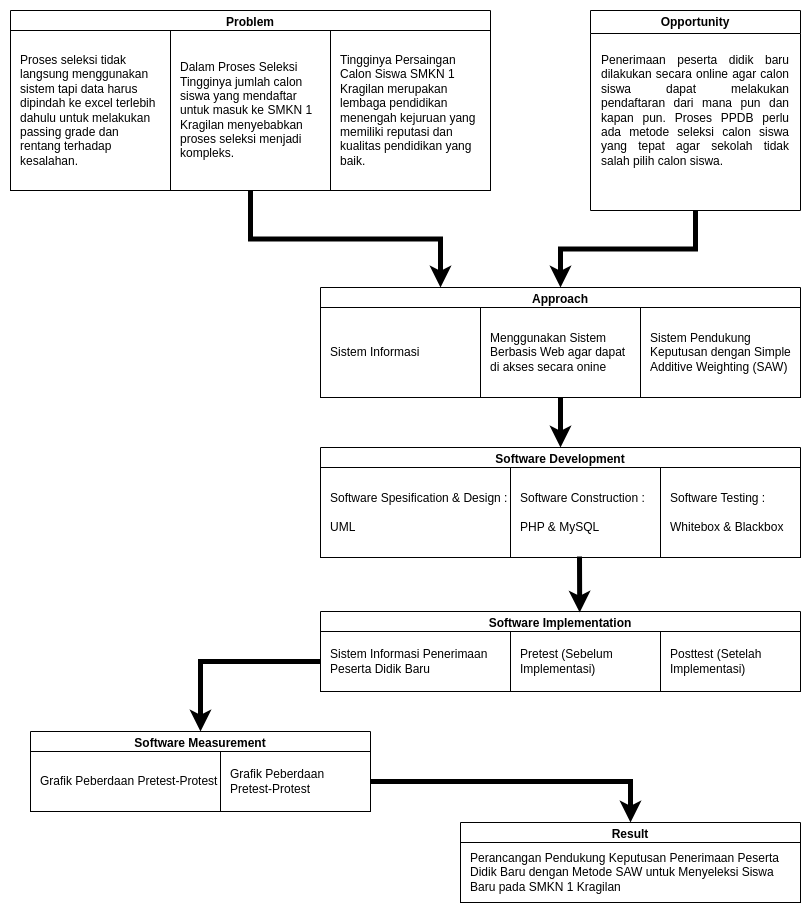

The diagram above was exported from draw.io. Its source (the exported page's mxGraphModel, read from the mxfile embedded in the PNG):
<mxGraphModel dx="2228" dy="976" grid="1" gridSize="10" guides="1" tooltips="1" connect="1" arrows="1" fold="1" page="1" pageScale="1" pageWidth="850" pageHeight="1100" math="0" shadow="0">
  <root>
    <mxCell id="0" />
    <mxCell id="1" parent="0" />
    <mxCell id="2" value="Problem" style="swimlane;whiteSpace=wrap;html=1;" vertex="1" parent="1">
      <mxGeometry x="870" y="40" width="480" height="180" as="geometry" />
    </mxCell>
    <mxCell id="3" value="Proses seleksi tidak langsung menggunakan sistem tapi data harus dipindah ke excel terlebih dahulu untuk melakukan passing grade dan rentang terhadap kesalahan." style="rounded=0;glass=0;spacing=10;whiteSpace=wrap;align=left;labelPosition=center;verticalLabelPosition=middle;verticalAlign=middle;" vertex="1" parent="2">
      <mxGeometry y="20" width="160" height="160" as="geometry" />
    </mxCell>
    <mxCell id="4" value="Dalam Proses Seleksi Tingginya jumlah calon siswa yang mendaftar untuk masuk ke SMKN 1 Kragilan menyebabkan proses seleksi menjadi kompleks." style="rounded=0;glass=0;spacing=10;whiteSpace=wrap;align=left;labelPosition=center;verticalLabelPosition=middle;verticalAlign=middle;" vertex="1" parent="2">
      <mxGeometry x="160" y="20" width="160" height="160" as="geometry" />
    </mxCell>
    <mxCell id="5" value="Tingginya Persaingan Calon Siswa SMKN 1 Kragilan merupakan lembaga pendidikan menengah kejuruan yang memiliki reputasi dan kualitas pendidikan yang baik." style="rounded=0;glass=0;spacing=10;whiteSpace=wrap;align=left;labelPosition=center;verticalLabelPosition=middle;verticalAlign=middle;" vertex="1" parent="2">
      <mxGeometry x="320" y="20" width="160" height="160" as="geometry" />
    </mxCell>
    <mxCell id="6" style="rounded=0;orthogonalLoop=1;jettySize=auto;html=1;strokeWidth=5;exitX=0.5;exitY=1;exitDx=0;exitDy=0;edgeStyle=orthogonalEdgeStyle;" edge="1" source="7" target="10" parent="1">
      <mxGeometry relative="1" as="geometry">
        <mxPoint x="1580" y="250" as="sourcePoint" />
      </mxGeometry>
    </mxCell>
    <mxCell id="7" value="Opportunity" style="swimlane;whiteSpace=wrap;html=1;" vertex="1" parent="1">
      <mxGeometry x="1450" y="40" width="210" height="200" as="geometry" />
    </mxCell>
    <mxCell id="8" value="&lt;div style=&quot;text-align: justify;&quot;&gt;&lt;span style=&quot;background-color: initial;&quot;&gt;Penerimaan peserta didik baru dilakukan secara online agar calon siswa dapat melakukan pendaftaran dari mana pun dan kapan pun. Proses PPDB perlu ada metode seleksi calon siswa yang tepat agar sekolah tidak salah pilih calon siswa.&lt;/span&gt;&lt;/div&gt;" style="text;html=1;strokeColor=none;fillColor=none;align=center;verticalAlign=middle;whiteSpace=wrap;rounded=0;" vertex="1" parent="7">
      <mxGeometry x="10" y="40" width="190" height="120" as="geometry" />
    </mxCell>
    <mxCell id="9" style="edgeStyle=orthogonalEdgeStyle;rounded=0;orthogonalLoop=1;jettySize=auto;html=1;entryX=0.5;entryY=0;entryDx=0;entryDy=0;strokeWidth=5;" edge="1" source="10" target="14" parent="1">
      <mxGeometry relative="1" as="geometry" />
    </mxCell>
    <mxCell id="10" value="Approach" style="swimlane;whiteSpace=wrap;html=1;" vertex="1" parent="1">
      <mxGeometry x="1180" y="317" width="480" height="110" as="geometry" />
    </mxCell>
    <mxCell id="11" value="Sistem Informasi" style="rounded=0;glass=0;spacing=10;whiteSpace=wrap;align=left;labelPosition=center;verticalLabelPosition=middle;verticalAlign=middle;" vertex="1" parent="10">
      <mxGeometry y="20" width="160" height="90" as="geometry" />
    </mxCell>
    <mxCell id="12" value="Menggunakan Sistem Berbasis Web agar dapat di akses secara onine" style="rounded=0;glass=0;spacing=10;whiteSpace=wrap;align=left;labelPosition=center;verticalLabelPosition=middle;verticalAlign=middle;" vertex="1" parent="10">
      <mxGeometry x="160" y="20" width="160" height="90" as="geometry" />
    </mxCell>
    <mxCell id="13" value="Sistem Pendukung Keputusan dengan Simple Additive Weighting (SAW)" style="rounded=0;glass=0;spacing=10;whiteSpace=wrap;align=left;labelPosition=center;verticalLabelPosition=middle;verticalAlign=middle;" vertex="1" parent="10">
      <mxGeometry x="320" y="20" width="160" height="90" as="geometry" />
    </mxCell>
    <mxCell id="14" value="Software Development" style="swimlane;whiteSpace=wrap;html=1;" vertex="1" parent="1">
      <mxGeometry x="1180" y="477" width="480" height="110" as="geometry" />
    </mxCell>
    <mxCell id="15" value="Software Spesification &amp; Design : &#10;&#10;UML" style="rounded=0;glass=0;spacing=10;whiteSpace=wrap;align=left;labelPosition=center;verticalLabelPosition=middle;verticalAlign=middle;" vertex="1" parent="14">
      <mxGeometry y="20" width="200" height="90" as="geometry" />
    </mxCell>
    <mxCell id="16" value="Software Construction : &#10;&#10;PHP &amp; MySQL" style="rounded=0;glass=0;spacing=10;whiteSpace=wrap;align=left;labelPosition=center;verticalLabelPosition=middle;verticalAlign=middle;" vertex="1" parent="14">
      <mxGeometry x="190" y="20" width="150" height="90" as="geometry" />
    </mxCell>
    <mxCell id="17" value="Software Testing :&#10;&#10;Whitebox &amp; Blackbox" style="rounded=0;glass=0;spacing=10;whiteSpace=wrap;align=left;labelPosition=center;verticalLabelPosition=middle;verticalAlign=middle;" vertex="1" parent="14">
      <mxGeometry x="340" y="20" width="140" height="90" as="geometry" />
    </mxCell>
    <mxCell id="18" value="Software Implementation" style="swimlane;whiteSpace=wrap;html=1;" vertex="1" parent="1">
      <mxGeometry x="1180" y="641" width="480" height="80" as="geometry" />
    </mxCell>
    <mxCell id="19" value="Sistem Informasi Penerimaan Peserta Didik Baru" style="rounded=0;glass=0;spacing=10;whiteSpace=wrap;align=left;labelPosition=center;verticalLabelPosition=middle;verticalAlign=middle;" vertex="1" parent="18">
      <mxGeometry y="20" width="200" height="60" as="geometry" />
    </mxCell>
    <mxCell id="20" value="Pretest (Sebelum Implementasi)" style="rounded=0;glass=0;spacing=10;whiteSpace=wrap;align=left;labelPosition=center;verticalLabelPosition=middle;verticalAlign=middle;" vertex="1" parent="18">
      <mxGeometry x="190" y="20" width="150" height="60" as="geometry" />
    </mxCell>
    <mxCell id="21" value="Posttest (Setelah Implementasi)" style="rounded=0;glass=0;spacing=10;whiteSpace=wrap;align=left;labelPosition=center;verticalLabelPosition=middle;verticalAlign=middle;" vertex="1" parent="18">
      <mxGeometry x="340" y="20" width="140" height="60" as="geometry" />
    </mxCell>
    <mxCell id="22" value="Software Measurement" style="swimlane;whiteSpace=wrap;html=1;" vertex="1" parent="1">
      <mxGeometry x="890" y="761" width="340" height="80" as="geometry" />
    </mxCell>
    <mxCell id="23" value="Grafik Peberdaan Pretest-Protest" style="rounded=0;glass=0;spacing=10;whiteSpace=wrap;align=left;labelPosition=center;verticalLabelPosition=middle;verticalAlign=middle;" vertex="1" parent="22">
      <mxGeometry y="20" width="200" height="60" as="geometry" />
    </mxCell>
    <mxCell id="24" value="Grafik Peberdaan Pretest-Protest" style="rounded=0;glass=0;spacing=10;whiteSpace=wrap;align=left;labelPosition=center;verticalLabelPosition=middle;verticalAlign=middle;" vertex="1" parent="22">
      <mxGeometry x="190" y="20" width="150" height="60" as="geometry" />
    </mxCell>
    <mxCell id="25" value="Result" style="swimlane;whiteSpace=wrap;html=1;" vertex="1" parent="1">
      <mxGeometry x="1320" y="852" width="340" height="80" as="geometry" />
    </mxCell>
    <mxCell id="26" value="Perancangan Pendukung Keputusan Penerimaan Peserta Didik Baru dengan Metode SAW untuk Menyeleksi Siswa Baru pada SMKN 1 Kragilan" style="rounded=0;glass=0;spacing=10;whiteSpace=wrap;align=left;labelPosition=center;verticalLabelPosition=middle;verticalAlign=middle;" vertex="1" parent="25">
      <mxGeometry y="20" width="340" height="60" as="geometry" />
    </mxCell>
    <mxCell id="27" style="rounded=0;orthogonalLoop=1;jettySize=auto;html=1;entryX=0.25;entryY=0;entryDx=0;entryDy=0;strokeWidth=5;exitX=0.5;exitY=1;exitDx=0;exitDy=0;edgeStyle=orthogonalEdgeStyle;" edge="1" source="4" target="10" parent="1">
      <mxGeometry relative="1" as="geometry" />
    </mxCell>
    <mxCell id="28" style="rounded=0;orthogonalLoop=1;jettySize=auto;html=1;entryX=0.54;entryY=0.013;entryDx=0;entryDy=0;strokeWidth=5;entryPerimeter=0;exitX=0.46;exitY=0.989;exitDx=0;exitDy=0;exitPerimeter=0;" edge="1" source="16" target="18" parent="1">
      <mxGeometry relative="1" as="geometry">
        <mxPoint x="1430" y="587" as="sourcePoint" />
      </mxGeometry>
    </mxCell>
    <mxCell id="29" style="edgeStyle=orthogonalEdgeStyle;rounded=0;orthogonalLoop=1;jettySize=auto;html=1;entryX=0.5;entryY=0;entryDx=0;entryDy=0;strokeWidth=5;" edge="1" source="19" target="22" parent="1">
      <mxGeometry relative="1" as="geometry">
        <Array as="points">
          <mxPoint x="1060" y="691" />
        </Array>
      </mxGeometry>
    </mxCell>
    <mxCell id="30" style="edgeStyle=orthogonalEdgeStyle;rounded=0;orthogonalLoop=1;jettySize=auto;html=1;entryX=0.5;entryY=0;entryDx=0;entryDy=0;strokeWidth=5;" edge="1" source="24" target="25" parent="1">
      <mxGeometry relative="1" as="geometry" />
    </mxCell>
  </root>
</mxGraphModel>